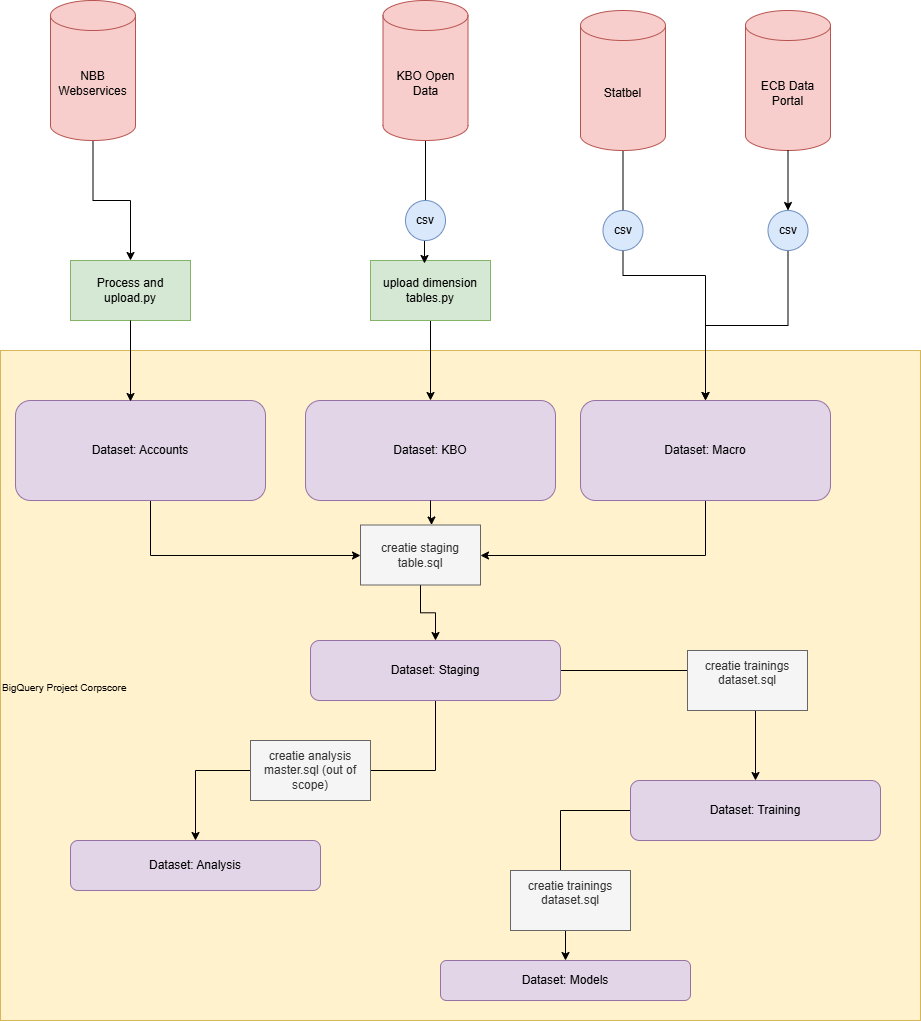

The diagram above was exported from draw.io. Its source (the exported page's mxGraphModel, read from the mxfile embedded in the PNG):
<mxGraphModel dx="1414" dy="743" grid="1" gridSize="10" guides="1" tooltips="1" connect="1" arrows="1" fold="1" page="1" pageScale="1" pageWidth="827" pageHeight="1169" math="0" shadow="0">
  <root>
    <mxCell id="WIyWlLk6GJQsqaUBKTNV-0" />
    <mxCell id="WIyWlLk6GJQsqaUBKTNV-1" parent="WIyWlLk6GJQsqaUBKTNV-0" />
    <mxCell id="6ZcfT5cqrLvzXodvMCRx-50" parent="WIyWlLk6GJQsqaUBKTNV-1" style="rounded=0;whiteSpace=wrap;html=1;align=left;fillColor=#fff2cc;strokeColor=#d6b656;" value="&lt;sub&gt;BigQuery Project Corpscore&lt;/sub&gt;" vertex="1">
      <mxGeometry height="670" width="920" x="20" y="380" as="geometry" />
    </mxCell>
    <mxCell id="6ZcfT5cqrLvzXodvMCRx-11" parent="WIyWlLk6GJQsqaUBKTNV-1" style="rounded=0;whiteSpace=wrap;html=1;fillColor=#d5e8d4;strokeColor=#82b366;" value="Process and upload.py" vertex="1">
      <mxGeometry height="60" width="120" x="90" y="290" as="geometry" />
    </mxCell>
    <mxCell id="6ZcfT5cqrLvzXodvMCRx-45" edge="1" parent="WIyWlLk6GJQsqaUBKTNV-1" source="6ZcfT5cqrLvzXodvMCRx-12" style="edgeStyle=orthogonalEdgeStyle;rounded=0;orthogonalLoop=1;jettySize=auto;html=1;entryX=0.5;entryY=0;entryDx=0;entryDy=0;" target="6ZcfT5cqrLvzXodvMCRx-22">
      <mxGeometry relative="1" as="geometry" />
    </mxCell>
    <mxCell id="6ZcfT5cqrLvzXodvMCRx-12" parent="WIyWlLk6GJQsqaUBKTNV-1" style="rounded=0;whiteSpace=wrap;html=1;fillColor=#d5e8d4;strokeColor=#82b366;" value="upload dimension tables.py" vertex="1">
      <mxGeometry height="60" width="120" x="390" y="290" as="geometry" />
    </mxCell>
    <mxCell id="6ZcfT5cqrLvzXodvMCRx-46" edge="1" parent="WIyWlLk6GJQsqaUBKTNV-1" source="6ZcfT5cqrLvzXodvMCRx-14" style="edgeStyle=orthogonalEdgeStyle;rounded=0;orthogonalLoop=1;jettySize=auto;html=1;" target="6ZcfT5cqrLvzXodvMCRx-11">
      <mxGeometry relative="1" as="geometry" />
    </mxCell>
    <mxCell id="6ZcfT5cqrLvzXodvMCRx-14" parent="WIyWlLk6GJQsqaUBKTNV-1" style="shape=cylinder3;whiteSpace=wrap;html=1;boundedLbl=1;backgroundOutline=1;size=15;fillColor=#f8cecc;strokeColor=#b85450;" value="NBB Webservices&lt;span style=&quot;color: rgba(0, 0, 0, 0); font-family: monospace; font-size: 0px; text-align: start; white-space: nowrap;&quot;&gt;%3CmxGraphModel%3E%3Croot%3E%3CmxCell%20id%3D%220%22%2F%3E%3CmxCell%20id%3D%221%22%20parent%3D%220%22%2F%3E%3CmxCell%20id%3D%222%22%20edge%3D%221%22%20parent%3D%221%22%20style%3D%22endArrow%3Dclassic%3Bhtml%3D1%3Brounded%3D0%3BexitX%3D0.5%3BexitY%3D1%3BexitDx%3D0%3BexitDy%3D0%3B%22%20value%3D%22%22%3E%3CmxGeometry%20height%3D%2250%22%20relative%3D%221%22%20width%3D%2250%22%20as%3D%22geometry%22%3E%3CmxPoint%20x%3D%22305%22%20y%3D%22170%22%20as%3D%22sourcePoint%22%2F%3E%3CmxPoint%20x%3D%22305%22%20y%3D%22320%22%20as%3D%22targetPoint%22%2F%3E%3C%2FmxGeometry%3E%3C%2FmxCell%3E%3C%2Froot%3E%3C%2FmxGraphModel%3E&lt;/span&gt;&lt;span style=&quot;color: rgba(0, 0, 0, 0); font-family: monospace; font-size: 0px; text-align: start; white-space: nowrap;&quot;&gt;%3CmxGraphModel%3E%3Croot%3E%3CmxCell%20id%3D%220%22%2F%3E%3CmxCell%20id%3D%221%22%20parent%3D%220%22%2F%3E%3CmxCell%20id%3D%222%22%20edge%3D%221%22%20parent%3D%221%22%20style%3D%22endArrow%3Dclassic%3Bhtml%3D1%3Brounded%3D0%3BexitX%3D0.5%3BexitY%3D1%3BexitDx%3D0%3BexitDy%3D0%3B%22%20value%3D%22%22%3E%3CmxGeometry%20height%3D%2250%22%20relative%3D%221%22%20width%3D%2250%22%20as%3D%22geometry%22%3E%3CmxPoint%20x%3D%22305%22%20y%3D%22170%22%20as%3D%22sourcePoint%22%2F%3E%3CmxPoint%20x%3D%22305%22%20y%3D%22320%22%20as%3D%22targetPoint%22%2F%3E%3C%2FmxGeometry%3E%3C%2FmxCell%3E%3C%2Froot%3E%3C%2FmxGraphModel%3E&lt;/span&gt;&lt;span style=&quot;color: rgba(0, 0, 0, 0); font-family: monospace; font-size: 0px; text-align: start; white-space: nowrap;&quot;&gt;%3CmxGraphModel%3E%3Croot%3E%3CmxCell%20id%3D%220%22%2F%3E%3CmxCell%20id%3D%221%22%20parent%3D%220%22%2F%3E%3CmxCell%20id%3D%222%22%20edge%3D%221%22%20parent%3D%221%22%20style%3D%22endArrow%3Dclassic%3Bhtml%3D1%3Brounded%3D0%3BexitX%3D0.5%3BexitY%3D1%3BexitDx%3D0%3BexitDy%3D0%3B%22%20value%3D%22%22%3E%3CmxGeometry%20height%3D%2250%22%20relative%3D%221%22%20width%3D%2250%22%20as%3D%22geometry%22%3E%3CmxPoint%20x%3D%22305%22%20y%3D%22170%22%20as%3D%22sourcePoint%22%2F%3E%3CmxPoint%20x%3D%22305%22%20y%3D%22320%22%20as%3D%22targetPoint%22%2F%3E%3C%2FmxGeometry%3E%3C%2FmxCell%3E%3C%2Froot%3E%3C%2FmxGraphModel%3E&lt;/span&gt;" vertex="1">
      <mxGeometry height="140" width="85" x="70" y="30" as="geometry" />
    </mxCell>
    <mxCell id="6ZcfT5cqrLvzXodvMCRx-44" edge="1" parent="WIyWlLk6GJQsqaUBKTNV-1" source="6ZcfT5cqrLvzXodvMCRx-15" style="edgeStyle=orthogonalEdgeStyle;rounded=0;orthogonalLoop=1;jettySize=auto;html=1;entryX=0.45;entryY=0.05;entryDx=0;entryDy=0;entryPerimeter=0;" target="6ZcfT5cqrLvzXodvMCRx-12">
      <mxGeometry relative="1" as="geometry">
        <mxPoint x="445" y="280" as="targetPoint" />
      </mxGeometry>
    </mxCell>
    <mxCell id="6ZcfT5cqrLvzXodvMCRx-15" parent="WIyWlLk6GJQsqaUBKTNV-1" style="shape=cylinder3;whiteSpace=wrap;html=1;boundedLbl=1;backgroundOutline=1;size=15;fillColor=#f8cecc;strokeColor=#b85450;" value="KBO Open Data&lt;span style=&quot;color: rgba(0, 0, 0, 0); font-family: monospace; font-size: 0px; text-align: start; white-space: nowrap;&quot;&gt;%3CmxGraphModel%3E%3Croot%3E%3CmxCell%20id%3D%220%22%2F%3E%3CmxCell%20id%3D%221%22%20parent%3D%220%22%2F%3E%3CmxCell%20id%3D%222%22%20parent%3D%221%22%20style%3D%22shape%3Dcylinder3%3BwhiteSpace%3Dwrap%3Bhtml%3D1%3BboundedLbl%3D1%3BbackgroundOutline%3D1%3Bsize%3D15%3B%22%20value%3D%22NBB%20Webservices%26lt%3Bspan%20style%3D%26quot%3Bcolor%3A%20rgba(0%2C%200%2C%200%2C%200)%3B%20font-family%3A%20monospace%3B%20font-size%3A%200px%3B%20text-align%3A%20start%3B%20white-space%3A%20nowrap%3B%26quot%3B%26gt%3B%253CmxGraphModel%253E%253Croot%253E%253CmxCell%2520id%253D%25220%2522%252F%253E%253CmxCell%2520id%253D%25221%2522%2520parent%253D%25220%2522%252F%253E%253CmxCell%2520id%253D%25222%2522%2520edge%253D%25221%2522%2520parent%253D%25221%2522%2520style%253D%2522endArrow%253Dclassic%253Bhtml%253D1%253Brounded%253D0%253BexitX%253D0.5%253BexitY%253D1%253BexitDx%253D0%253BexitDy%253D0%253B%2522%2520value%253D%2522%2522%253E%253CmxGeometry%2520height%253D%252250%2522%2520relative%253D%25221%2522%2520width%253D%252250%2522%2520as%253D%2522geometry%2522%253E%253CmxPoint%2520x%253D%2522305%2522%2520y%253D%2522170%2522%2520as%253D%2522sourcePoint%2522%252F%253E%253CmxPoint%2520x%253D%2522305%2522%2520y%253D%2522320%2522%2520as%253D%2522targetPoint%2522%252F%253E%253C%252FmxGeometry%253E%253C%252FmxCell%253E%253C%252Froot%253E%253C%252FmxGraphModel%253E%26lt%3B%2Fspan%26gt%3B%26lt%3Bspan%20style%3D%26quot%3Bcolor%3A%20rgba(0%2C%200%2C%200%2C%200)%3B%20font-family%3A%20monospace%3B%20font-size%3A%200px%3B%20text-align%3A%20start%3B%20white-space%3A%20nowrap%3B%26quot%3B%26gt%3B%253CmxGraphModel%253E%253Croot%253E%253CmxCell%2520id%253D%25220%2522%252F%253E%253CmxCell%2520id%253D%25221%2522%2520parent%253D%25220%2522%252F%253E%253CmxCell%2520id%253D%25222%2522%2520edge%253D%25221%2522%2520parent%253D%25221%2522%2520style%253D%2522endArrow%253Dclassic%253Bhtml%253D1%253Brounded%253D0%253BexitX%253D0.5%253BexitY%253D1%253BexitDx%253D0%253BexitDy%253D0%253B%2522%2520value%253D%2522%2522%253E%253CmxGeometry%2520height%253D%252250%2522%2520relative%253D%25221%2522%2520width%253D%252250%2522%2520as%253D%2522geometry%2522%253E%253CmxPoint%2520x%253D%2522305%2522%2520y%253D%2522170%2522%2520as%253D%2522sourcePoint%2522%252F%253E%253CmxPoint%2520x%253D%2522305%2522%2520y%253D%2522320%2522%2520as%253D%2522targetPoint%2522%252F%253E%253C%252FmxGeometry%253E%253C%252FmxCell%253E%253C%252Froot%253E%253C%252FmxGraphModel%253E%26lt%3B%2Fspan%26gt%3B%26lt%3Bspan%20style%3D%26quot%3Bcolor%3A%20rgba(0%2C%200%2C%200%2C%200)%3B%20font-family%3A%20monospace%3B%20font-size%3A%200px%3B%20text-align%3A%20start%3B%20white-space%3A%20nowrap%3B%26quot%3B%26gt%3B%253CmxGraphModel%253E%253Croot%253E%253CmxCell%2520id%253D%25220%2522%252F%253E%253CmxCell%2520id%253D%25221%2522%2520parent%253D%25220%2522%252F%253E%253CmxCell%2520id%253D%25222%2522%2520edge%253D%25221%2522%2520parent%253D%25221%2522%2520style%253D%2522endArrow%253Dclassic%253Bhtml%253D1%253Brounded%253D0%253BexitX%253D0.5%253BexitY%253D1%253BexitDx%253D0%253BexitDy%253D0%253B%2522%2520value%253D%2522%2522%253E%253CmxGeometry%2520height%253D%252250%2522%2520relative%253D%25221%2522%2520width%253D%252250%2522%2520as%253D%2522geometry%2522%253E%253CmxPoint%2520x%253D%2522305%2522%2520y%253D%2522170%2522%2520as%253D%2522sourcePoint%2522%252F%253E%253CmxPoint%2520x%253D%2522305%2522%2520y%253D%2522320%2522%2520as%253D%2522targetPoint%2522%252F%253E%253C%252FmxGeometry%253E%253C%252FmxCell%253E%253C%252Froot%253E%253C%252FmxGraphModel%253E%26lt%3B%2Fspan%26gt%3B%22%20vertex%3D%221%22%3E%3CmxGeometry%20height%3D%22140%22%20width%3D%2285%22%20x%3D%2270%22%20y%3D%2230%22%20as%3D%22geometry%22%2F%3E%3C%2FmxCell%3E%3C%2Froot%3E%3C%2FmxGraphModel%3E&lt;/span&gt;" vertex="1">
      <mxGeometry height="140" width="85" x="402.5" y="30" as="geometry" />
    </mxCell>
    <mxCell id="6ZcfT5cqrLvzXodvMCRx-42" edge="1" parent="WIyWlLk6GJQsqaUBKTNV-1" source="6ZcfT5cqrLvzXodvMCRx-16" style="edgeStyle=orthogonalEdgeStyle;rounded=0;orthogonalLoop=1;jettySize=auto;html=1;entryX=0.5;entryY=0;entryDx=0;entryDy=0;" target="6ZcfT5cqrLvzXodvMCRx-24">
      <mxGeometry relative="1" as="geometry" />
    </mxCell>
    <mxCell id="6ZcfT5cqrLvzXodvMCRx-16" parent="WIyWlLk6GJQsqaUBKTNV-1" style="shape=cylinder3;whiteSpace=wrap;html=1;boundedLbl=1;backgroundOutline=1;size=15;fillColor=#f8cecc;strokeColor=#b85450;" value="Statbel&lt;span style=&quot;color: rgba(0, 0, 0, 0); font-family: monospace; font-size: 0px; text-align: start; white-space: nowrap;&quot;&gt;%3CmxGraphModel%3E%3Croot%3E%3CmxCell%20id%3D%220%22%2F%3E%3CmxCell%20id%3D%221%22%20parent%3D%220%22%2F%3E%3CmxCell%20id%3D%222%22%20parent%3D%221%22%20style%3D%22shape%3Dcylinder3%3BwhiteSpace%3Dwrap%3Bhtml%3D1%3BboundedLbl%3D1%3BbackgroundOutline%3D1%3Bsize%3D15%3B%22%20value%3D%22NBB%20Webservices%26lt%3Bspan%20style%3D%26quot%3Bcolor%3A%20rgba(0%2C%200%2C%200%2C%200)%3B%20font-family%3A%20monospace%3B%20font-size%3A%200px%3B%20text-align%3A%20start%3B%20white-space%3A%20nowrap%3B%26quot%3B%26gt%3B%253CmxGraphModel%253E%253Croot%253E%253CmxCell%2520id%253D%25220%2522%252F%253E%253CmxCell%2520id%253D%25221%2522%2520parent%253D%25220%2522%252F%253E%253CmxCell%2520id%253D%25222%2522%2520edge%253D%25221%2522%2520parent%253D%25221%2522%2520style%253D%2522endArrow%253Dclassic%253Bhtml%253D1%253Brounded%253D0%253BexitX%253D0.5%253BexitY%253D1%253BexitDx%253D0%253BexitDy%253D0%253B%2522%2520value%253D%2522%2522%253E%253CmxGeometry%2520height%253D%252250%2522%2520relative%253D%25221%2522%2520width%253D%252250%2522%2520as%253D%2522geometry%2522%253E%253CmxPoint%2520x%253D%2522305%2522%2520y%253D%2522170%2522%2520as%253D%2522sourcePoint%2522%252F%253E%253CmxPoint%2520x%253D%2522305%2522%2520y%253D%2522320%2522%2520as%253D%2522targetPoint%2522%252F%253E%253C%252FmxGeometry%253E%253C%252FmxCell%253E%253C%252Froot%253E%253C%252FmxGraphModel%253E%26lt%3B%2Fspan%26gt%3B%26lt%3Bspan%20style%3D%26quot%3Bcolor%3A%20rgba(0%2C%200%2C%200%2C%200)%3B%20font-family%3A%20monospace%3B%20font-size%3A%200px%3B%20text-align%3A%20start%3B%20white-space%3A%20nowrap%3B%26quot%3B%26gt%3B%253CmxGraphModel%253E%253Croot%253E%253CmxCell%2520id%253D%25220%2522%252F%253E%253CmxCell%2520id%253D%25221%2522%2520parent%253D%25220%2522%252F%253E%253CmxCell%2520id%253D%25222%2522%2520edge%253D%25221%2522%2520parent%253D%25221%2522%2520style%253D%2522endArrow%253Dclassic%253Bhtml%253D1%253Brounded%253D0%253BexitX%253D0.5%253BexitY%253D1%253BexitDx%253D0%253BexitDy%253D0%253B%2522%2520value%253D%2522%2522%253E%253CmxGeometry%2520height%253D%252250%2522%2520relative%253D%25221%2522%2520width%253D%252250%2522%2520as%253D%2522geometry%2522%253E%253CmxPoint%2520x%253D%2522305%2522%2520y%253D%2522170%2522%2520as%253D%2522sourcePoint%2522%252F%253E%253CmxPoint%2520x%253D%2522305%2522%2520y%253D%2522320%2522%2520as%253D%2522targetPoint%2522%252F%253E%253C%252FmxGeometry%253E%253C%252FmxCell%253E%253C%252Froot%253E%253C%252FmxGraphModel%253E%26lt%3B%2Fspan%26gt%3B%26lt%3Bspan%20style%3D%26quot%3Bcolor%3A%20rgba(0%2C%200%2C%200%2C%200)%3B%20font-family%3A%20monospace%3B%20font-size%3A%200px%3B%20text-align%3A%20start%3B%20white-space%3A%20nowrap%3B%26quot%3B%26gt%3B%253CmxGraphModel%253E%253Croot%253E%253CmxCell%2520id%253D%25220%2522%252F%253E%253CmxCell%2520id%253D%25221%2522%2520parent%253D%25220%2522%252F%253E%253CmxCell%2520id%253D%25222%2522%2520edge%253D%25221%2522%2520parent%253D%25221%2522%2520style%253D%2522endArrow%253Dclassic%253Bhtml%253D1%253Brounded%253D0%253BexitX%253D0.5%253BexitY%253D1%253BexitDx%253D0%253BexitDy%253D0%253B%2522%2520value%253D%2522%2522%253E%253CmxGeometry%2520height%253D%252250%2522%2520relative%253D%25221%2522%2520width%253D%252250%2522%2520as%253D%2522geometry%2522%253E%253CmxPoint%2520x%253D%2522305%2522%2520y%253D%2522170%2522%2520as%253D%2522sourcePoint%2522%252F%253E%253CmxPoint%2520x%253D%2522305%2522%2520y%253D%2522320%2522%2520as%253D%2522targetPoint%2522%252F%253E%253C%252FmxGeometry%253E%253C%252FmxCell%253E%253C%252Froot%253E%253C%252FmxGraphModel%253E%26lt%3B%2Fspan%26gt%3B%22%20vertex%3D%221%22%3E%3CmxGeometry%20height%3D%22140%22%20width%3D%2285%22%20x%3D%2270%22%20y%3D%2230%22%20as%3D%22geometry%22%2F%3E%3C%2FmxCell%3E%3C%2Froot%3E%3C%2FmxGraphModel%3E&lt;/span&gt;" vertex="1">
      <mxGeometry height="140" width="85" x="600" y="40" as="geometry" />
    </mxCell>
    <mxCell id="6ZcfT5cqrLvzXodvMCRx-40" edge="1" parent="WIyWlLk6GJQsqaUBKTNV-1" source="6ZcfT5cqrLvzXodvMCRx-20" style="edgeStyle=orthogonalEdgeStyle;rounded=0;orthogonalLoop=1;jettySize=auto;html=1;" target="6ZcfT5cqrLvzXodvMCRx-24">
      <mxGeometry relative="1" as="geometry" />
    </mxCell>
    <mxCell id="6ZcfT5cqrLvzXodvMCRx-17" parent="WIyWlLk6GJQsqaUBKTNV-1" style="shape=cylinder3;whiteSpace=wrap;html=1;boundedLbl=1;backgroundOutline=1;size=15;fillColor=#f8cecc;strokeColor=#b85450;" value="ECB Data Portal" vertex="1">
      <mxGeometry height="140" width="85" x="765" y="40" as="geometry" />
    </mxCell>
    <mxCell id="6ZcfT5cqrLvzXodvMCRx-57" edge="1" parent="WIyWlLk6GJQsqaUBKTNV-1" source="6ZcfT5cqrLvzXodvMCRx-21" style="edgeStyle=orthogonalEdgeStyle;rounded=0;orthogonalLoop=1;jettySize=auto;html=1;" target="6ZcfT5cqrLvzXodvMCRx-51">
      <mxGeometry relative="1" as="geometry">
        <Array as="points">
          <mxPoint x="170" y="585" />
        </Array>
      </mxGeometry>
    </mxCell>
    <mxCell id="6ZcfT5cqrLvzXodvMCRx-21" parent="WIyWlLk6GJQsqaUBKTNV-1" style="rounded=1;whiteSpace=wrap;html=1;fillColor=#e1d5e7;strokeColor=#9673a6;" value="Dataset: Accounts" vertex="1">
      <mxGeometry height="100" width="250" x="35" y="430" as="geometry" />
    </mxCell>
    <mxCell id="6ZcfT5cqrLvzXodvMCRx-22" parent="WIyWlLk6GJQsqaUBKTNV-1" style="rounded=1;whiteSpace=wrap;html=1;fillColor=#e1d5e7;strokeColor=#9673a6;" value="Dataset: KBO" vertex="1">
      <mxGeometry height="100" width="250" x="325" y="430" as="geometry" />
    </mxCell>
    <mxCell id="6ZcfT5cqrLvzXodvMCRx-37" edge="1" parent="WIyWlLk6GJQsqaUBKTNV-1" source="6ZcfT5cqrLvzXodvMCRx-23" style="edgeStyle=orthogonalEdgeStyle;rounded=0;orthogonalLoop=1;jettySize=auto;html=1;" target="6ZcfT5cqrLvzXodvMCRx-28">
      <mxGeometry relative="1" as="geometry" />
    </mxCell>
    <mxCell id="6ZcfT5cqrLvzXodvMCRx-38" edge="1" parent="WIyWlLk6GJQsqaUBKTNV-1" source="6ZcfT5cqrLvzXodvMCRx-23" style="edgeStyle=orthogonalEdgeStyle;rounded=0;orthogonalLoop=1;jettySize=auto;html=1;" target="6ZcfT5cqrLvzXodvMCRx-29">
      <mxGeometry relative="1" as="geometry" />
    </mxCell>
    <mxCell id="6ZcfT5cqrLvzXodvMCRx-23" parent="WIyWlLk6GJQsqaUBKTNV-1" style="rounded=1;whiteSpace=wrap;html=1;fillColor=#e1d5e7;strokeColor=#9673a6;" value="Dataset: Staging" vertex="1">
      <mxGeometry height="60" width="250" x="330" y="670" as="geometry" />
    </mxCell>
    <mxCell id="6ZcfT5cqrLvzXodvMCRx-59" edge="1" parent="WIyWlLk6GJQsqaUBKTNV-1" source="6ZcfT5cqrLvzXodvMCRx-24" style="edgeStyle=orthogonalEdgeStyle;rounded=0;orthogonalLoop=1;jettySize=auto;html=1;" target="6ZcfT5cqrLvzXodvMCRx-51">
      <mxGeometry relative="1" as="geometry">
        <Array as="points">
          <mxPoint x="725" y="585" />
        </Array>
      </mxGeometry>
    </mxCell>
    <mxCell id="6ZcfT5cqrLvzXodvMCRx-24" parent="WIyWlLk6GJQsqaUBKTNV-1" style="rounded=1;whiteSpace=wrap;html=1;fillColor=#e1d5e7;strokeColor=#9673a6;" value="Dataset: Macro" vertex="1">
      <mxGeometry height="100" width="250" x="600" y="430" as="geometry" />
    </mxCell>
    <mxCell id="6ZcfT5cqrLvzXodvMCRx-19" parent="WIyWlLk6GJQsqaUBKTNV-1" style="ellipse;whiteSpace=wrap;html=1;aspect=fixed;fillColor=#dae8fc;strokeColor=#6c8ebf;" value="csv" vertex="1">
      <mxGeometry height="40" width="40" x="622.5" y="240" as="geometry" />
    </mxCell>
    <mxCell id="6ZcfT5cqrLvzXodvMCRx-18" parent="WIyWlLk6GJQsqaUBKTNV-1" style="ellipse;whiteSpace=wrap;html=1;aspect=fixed;fillColor=#dae8fc;strokeColor=#6c8ebf;" value="csv" vertex="1">
      <mxGeometry height="40" width="40" x="425" y="230" as="geometry" />
    </mxCell>
    <mxCell id="6ZcfT5cqrLvzXodvMCRx-28" parent="WIyWlLk6GJQsqaUBKTNV-1" style="rounded=1;whiteSpace=wrap;html=1;fillColor=#e1d5e7;strokeColor=#9673a6;" value="Dataset: Analysis" vertex="1">
      <mxGeometry height="50" width="250" x="90" y="870" as="geometry" />
    </mxCell>
    <mxCell id="6ZcfT5cqrLvzXodvMCRx-66" edge="1" parent="WIyWlLk6GJQsqaUBKTNV-1" source="6ZcfT5cqrLvzXodvMCRx-29" style="edgeStyle=orthogonalEdgeStyle;rounded=0;orthogonalLoop=1;jettySize=auto;html=1;" target="6ZcfT5cqrLvzXodvMCRx-30">
      <mxGeometry relative="1" as="geometry">
        <Array as="points">
          <mxPoint x="580" y="840" />
          <mxPoint x="580" y="930" />
          <mxPoint x="585" y="930" />
        </Array>
      </mxGeometry>
    </mxCell>
    <mxCell id="6ZcfT5cqrLvzXodvMCRx-29" parent="WIyWlLk6GJQsqaUBKTNV-1" style="rounded=1;whiteSpace=wrap;html=1;fillColor=#e1d5e7;strokeColor=#9673a6;" value="Dataset: Training" vertex="1">
      <mxGeometry height="60" width="250" x="650" y="810" as="geometry" />
    </mxCell>
    <mxCell id="6ZcfT5cqrLvzXodvMCRx-30" parent="WIyWlLk6GJQsqaUBKTNV-1" style="rounded=1;whiteSpace=wrap;html=1;fillColor=#e1d5e7;strokeColor=#9673a6;" value="Dataset: Models" vertex="1">
      <mxGeometry height="40" width="250" x="460" y="990" as="geometry" />
    </mxCell>
    <mxCell id="6ZcfT5cqrLvzXodvMCRx-41" edge="1" parent="WIyWlLk6GJQsqaUBKTNV-1" source="6ZcfT5cqrLvzXodvMCRx-17" style="edgeStyle=orthogonalEdgeStyle;rounded=0;orthogonalLoop=1;jettySize=auto;html=1;" target="6ZcfT5cqrLvzXodvMCRx-20" value="">
      <mxGeometry relative="1" as="geometry">
        <mxPoint x="808" y="180" as="sourcePoint" />
        <mxPoint x="725" y="430" as="targetPoint" />
      </mxGeometry>
    </mxCell>
    <mxCell id="6ZcfT5cqrLvzXodvMCRx-20" parent="WIyWlLk6GJQsqaUBKTNV-1" style="ellipse;whiteSpace=wrap;html=1;aspect=fixed;fillColor=#dae8fc;strokeColor=#6c8ebf;" value="csv" vertex="1">
      <mxGeometry height="40" width="40" x="787.5" y="240" as="geometry" />
    </mxCell>
    <mxCell id="6ZcfT5cqrLvzXodvMCRx-48" edge="1" parent="WIyWlLk6GJQsqaUBKTNV-1" source="6ZcfT5cqrLvzXodvMCRx-11" style="edgeStyle=orthogonalEdgeStyle;rounded=0;orthogonalLoop=1;jettySize=auto;html=1;entryX=0.46;entryY=0.01;entryDx=0;entryDy=0;entryPerimeter=0;" target="6ZcfT5cqrLvzXodvMCRx-21">
      <mxGeometry relative="1" as="geometry" />
    </mxCell>
    <mxCell id="6ZcfT5cqrLvzXodvMCRx-60" edge="1" parent="WIyWlLk6GJQsqaUBKTNV-1" source="6ZcfT5cqrLvzXodvMCRx-51" style="edgeStyle=orthogonalEdgeStyle;rounded=0;orthogonalLoop=1;jettySize=auto;html=1;" target="6ZcfT5cqrLvzXodvMCRx-23">
      <mxGeometry relative="1" as="geometry" />
    </mxCell>
    <mxCell id="6ZcfT5cqrLvzXodvMCRx-51" parent="WIyWlLk6GJQsqaUBKTNV-1" style="rounded=0;whiteSpace=wrap;html=1;fillColor=#f5f5f5;strokeColor=#666666;fontColor=#333333;" value="creatie staging table.sql" vertex="1">
      <mxGeometry height="60" width="120" x="380" y="554.5" as="geometry" />
    </mxCell>
    <mxCell id="6ZcfT5cqrLvzXodvMCRx-58" edge="1" parent="WIyWlLk6GJQsqaUBKTNV-1" source="6ZcfT5cqrLvzXodvMCRx-22" style="edgeStyle=orthogonalEdgeStyle;rounded=0;orthogonalLoop=1;jettySize=auto;html=1;entryX=0.592;entryY=0;entryDx=0;entryDy=0;entryPerimeter=0;" target="6ZcfT5cqrLvzXodvMCRx-51">
      <mxGeometry relative="1" as="geometry" />
    </mxCell>
    <mxCell id="6ZcfT5cqrLvzXodvMCRx-61" parent="WIyWlLk6GJQsqaUBKTNV-1" style="rounded=0;whiteSpace=wrap;html=1;fillColor=#f5f5f5;strokeColor=#666666;fontColor=#333333;" value="creatie analysis master.sql (out of scope)" vertex="1">
      <mxGeometry height="60" width="120" x="270" y="770" as="geometry" />
    </mxCell>
    <mxCell id="6ZcfT5cqrLvzXodvMCRx-62" parent="WIyWlLk6GJQsqaUBKTNV-1" style="rounded=0;whiteSpace=wrap;html=1;fillColor=#f5f5f5;strokeColor=#666666;fontColor=#333333;" value="creatie trainings dataset.sql&lt;div&gt;&lt;br&gt;&lt;/div&gt;" vertex="1">
      <mxGeometry height="60" width="120" x="707" y="680" as="geometry" />
    </mxCell>
    <mxCell id="6ZcfT5cqrLvzXodvMCRx-65" parent="WIyWlLk6GJQsqaUBKTNV-1" style="rounded=0;whiteSpace=wrap;html=1;fillColor=#f5f5f5;strokeColor=#666666;fontColor=#333333;" value="creatie trainings dataset.sql&lt;div&gt;&lt;br&gt;&lt;/div&gt;" vertex="1">
      <mxGeometry height="60" width="120" x="530" y="900" as="geometry" />
    </mxCell>
  </root>
</mxGraphModel>